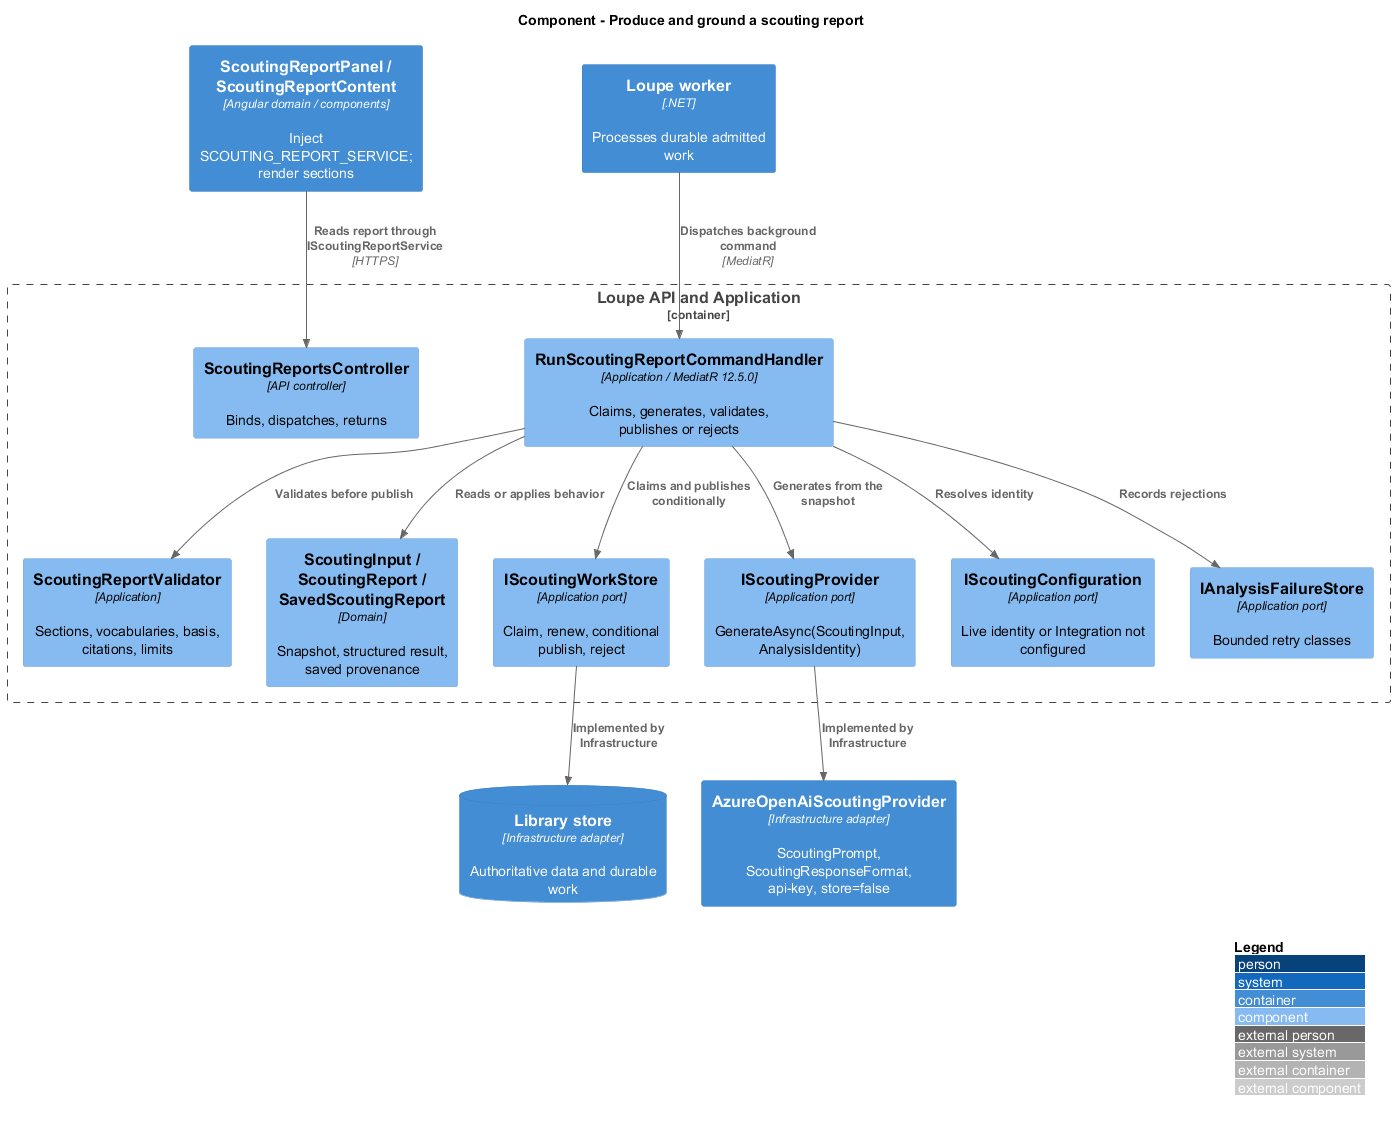

The diagram above was rendered by PlantUML. Its source (embedded in the PNG):
@startuml
!include <C4/C4_Component>
LAYOUT_WITH_LEGEND()
title Component - Produce and ground a scouting report
Container(spa, "ScoutingReportPanel / ScoutingReportContent", "Angular domain / components", "Inject SCOUTING_REPORT_SERVICE; render sections")
Container_Boundary(api, "Loupe API and Application") {
Component(ctrl, "ScoutingReportsController", "API controller", "Binds, dispatches, returns")
Component(handler, "RunScoutingReportCommandHandler", "Application / MediatR 12.5.0", "Claims, generates, validates, publishes or rejects")
Component(validator, "ScoutingReportValidator", "Application", "Sections, vocabularies, basis, citations, limits")
Component(entity, "ScoutingInput / ScoutingReport / SavedScoutingReport", "Domain", "Snapshot, structured result, saved provenance")
Component(work, "IScoutingWorkStore", "Application port", "Claim, renew, conditional publish, reject")
Component(provider, "IScoutingProvider", "Application port", "GenerateAsync(ScoutingInput, AnalysisIdentity)")
Component(config, "IScoutingConfiguration", "Application port", "Live identity or Integration not configured")
Component(failures, "IAnalysisFailureStore", "Application port", "Bounded retry classes")
}
ContainerDb(db, "Library store", "Infrastructure adapter", "Authoritative data and durable work")
Container(worker, "Loupe worker", ".NET", "Processes durable admitted work")
Container(azure, "AzureOpenAiScoutingProvider", "Infrastructure adapter", "ScoutingPrompt, ScoutingResponseFormat, api-key, store=false")
Rel(worker, handler, "Dispatches background command", "MediatR")
Rel(spa, ctrl, "Reads report through IScoutingReportService", "HTTPS")
Rel(handler, work, "Claims and publishes conditionally")
Rel(handler, provider, "Generates from the snapshot")
Rel(handler, config, "Resolves identity")
Rel(handler, validator, "Validates before publish")
Rel(handler, failures, "Records rejections")
Rel(handler, entity, "Reads or applies behavior")
Rel(work, db, "Implemented by Infrastructure")
Rel(provider, azure, "Implemented by Infrastructure")
@enduml